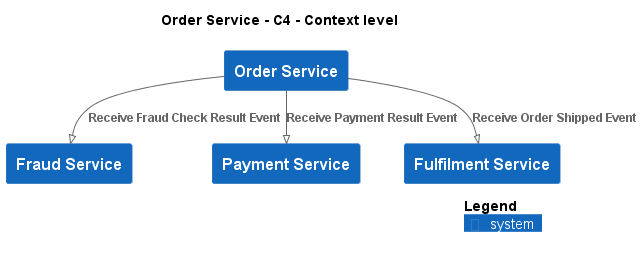

The diagram above was rendered by PlantUML. Its source (embedded in the PNG):
@startuml
!pragma layout smetana
!include ..\..\..\.c4s\C4_Context.puml

AddElementTag("c4interflow:lifecycle:new", $bgColor=green, $fontColor=#ffffff, $borderColor=green, $shadowing="False")
AddElementTag("c4interflow:lifecycle:changed", $bgColor=orange, $fontColor=#ffffff, $borderColor=orange, $shadowing="False")
AddElementTag("c4interflow:lifecycle:removed", $bgColor=red, $fontColor=#ffffff, $borderColor=red, $shadowing="False")

AddRelTag("c4interflow:lifecycle:new", $textColor=green, $lineColor=green)
AddRelTag("c4interflow:lifecycle:changed", $textColor=orange, $lineColor=orange)
AddRelTag("c4interflow:lifecycle:removed", $textColor=red, $lineColor=red)

SHOW_PERSON_PORTRAIT()
LAYOUT_TOP_DOWN()

skinparam linetype polyline

title Order Service - C4 - Context level

System(ECommercePlatform.SoftwareSystems.OrderService, "Order Service", "")
System(ECommercePlatform.SoftwareSystems.FraudService, "Fraud Service", "")
System(ECommercePlatform.SoftwareSystems.PaymentService, "Payment Service", "")
System(ECommercePlatform.SoftwareSystems.FulfilmentService, "Fulfilment Service", "")

Rel(ECommercePlatform.SoftwareSystems.OrderService, ECommercePlatform.SoftwareSystems.FraudService, "Receive Fraud Check Result Event")
Rel(ECommercePlatform.SoftwareSystems.OrderService, ECommercePlatform.SoftwareSystems.PaymentService, "Receive Payment Result Event")
Rel(ECommercePlatform.SoftwareSystems.OrderService, ECommercePlatform.SoftwareSystems.FulfilmentService, "Receive Order Shipped Event")


SHOW_LEGEND()
@enduml